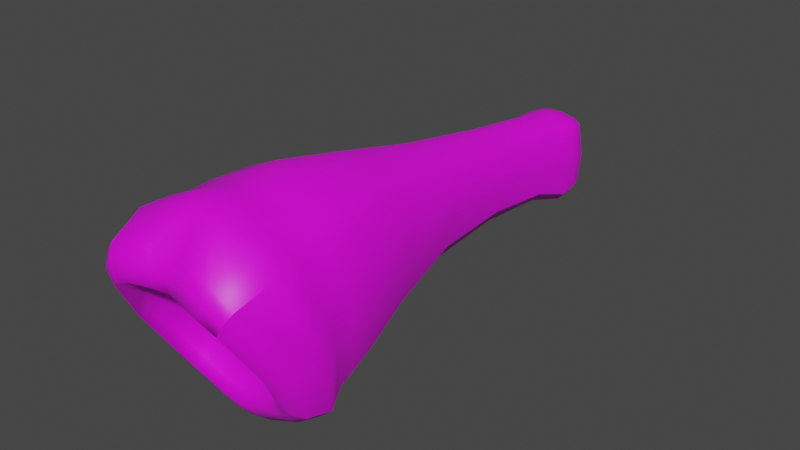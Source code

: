 # Source: fe_branch_04_4.blend  (saved by Blender 3.0.42; exported with 4.5.12 LTS)
import bpy
from mathutils import Matrix  # noqa: F401  (used for matrix-valued properties, if any)

bpy.ops.wm.read_factory_settings(use_empty=True)
scene = bpy.context.scene
scene.name = 'Scene'

# ---- images (referenced by path relative to the original .blend; pixels are not part of the script)
import os
ASSET_DIR = os.environ.get("B2B_ASSET_DIR", "")  # directory of the original .blend (textures are referenced by path, not embedded)
HERE = os.path.dirname(os.path.abspath(__file__))  # packed textures are extracted next to this script under _unpacked/

def load_image(name, relpath, width, height, colorspace="sRGB"):
    """Load a texture the original file referenced (path relative to the .blend, or extracted next to this script)."""
    p = next((c for c in (os.path.join(HERE, relpath), os.path.join(ASSET_DIR, relpath)) if relpath and os.path.exists(c)), "")
    if p:
        img = bpy.data.images.load(p, check_existing=True)
        img.name = name
    else:  # same state as the original file: an image datablock whose file is absent (Cycles renders it pink)
        img = bpy.data.images.new(name, width, height)
        img.source = "FILE"
        img.filepath = "//" + (relpath or name)
    img.colorspace_settings.name = colorspace
    return img
img_fe_branch_04__diffuse_rw4_dds_004 = load_image('fe_branch_04__diffuse.rw4.dds.004', 'fe_branch_04__diffuse.rw4.dds', 1024, 1024, 'sRGB')

# ---- materials (node trees are filled in below, after node groups)
mat_material_004 = bpy.data.materials.new('Material.004')
mat_material_004.use_transparent_shadow = False

# ---- material node trees
mat_material_004.use_nodes = True; mat_material_004.node_tree.nodes.clear()
_N = mat_material_004.node_tree.nodes; _L = mat_material_004.node_tree.links
n0 = _N.new('ShaderNodeBsdfPrincipled'); n0.name = 'Principled BSDF'; n0.location = (10, 300)
n0.distribution = 'GGX'
n0.subsurface_method = 'RANDOM_WALK_SKIN'
n0.inputs[3].default_value = 1.45
n0.inputs[27].default_value = (0.0, 0.0, 0.0, 1.0)
n0.inputs[28].default_value = 1.0
n1 = _N.new('ShaderNodeOutputMaterial'); n1.name = 'Material Output'; n1.location = (300, 300)
n2 = _N.new('ShaderNodeTexImage'); n2.name = 'Image Texture'; n2.location = (-280, 280)
n2.image = img_fe_branch_04__diffuse_rw4_dds_004
_L.new(n0.outputs[0], n1.inputs[0])
_L.new(n2.outputs[0], n0.inputs[0])
n1.is_active_output = True

# ---- world
world_world = bpy.data.worlds.new('World'); scene.world = world_world
world_world.use_nodes = True; world_world.node_tree.nodes.clear()
_N = world_world.node_tree.nodes; _L = world_world.node_tree.links
n0 = _N.new('ShaderNodeOutputWorld'); n0.name = 'World Output'; n0.location = (300, 300)
n1 = _N.new('ShaderNodeBackground'); n1.name = 'Background'; n1.location = (10, 300)
n1.inputs[0].default_value = (0.05088, 0.05088, 0.05088, 1.0)
_L.new(n1.outputs[0], n0.inputs[0])
n0.is_active_output = True
world_world.color = (0.05088, 0.05088, 0.05088)
world_world.use_sun_shadow = False
world_world.sun_shadow_jitter_overblur = 0.0

# ---- meshes
me_model_16_004 = bpy.data.meshes.new('Model-16.004')
me_model_16_004.from_pydata([(-0.02364, -0.9293, -0.08641), (-0.02518, -0.9517, 0.003767), (-0.07452, -0.9517, 0.004015), (-0.06992, -0.9292, -0.07215), (-0.08976, -0.94, -0.06338), (-0.1009, -0.9648, 0.004099), (-0.04052, -1.075, 0.1995), (-0.04005, -1.014, 0.2466), (-0.1306, -1.02, 0.2181), (-0.1192, -1.09, 0.1871), (-0.04189, -0.9613, 0.2571), (-0.1247, -0.9574, 0.2199), (-0.1607, -0.95, 0.1826), (-0.1686, -1.01, 0.1793), (-0.1542, -1.078, 0.1516), (-0.01301, 0.09045, 0.01452), (-0.01417, 0.08335, -0.04411), (-0.04175, 0.08219, -0.04174), (-0.03856, 0.09019, 0.01508), (-0.05359, 0.08087, 0.01486), (-0.05359, 0.07469, -0.03863), (-0.04194, -0.8555, -0.1811), (-0.0439, -0.873, -0.2028), (-0.1303, -0.879, -0.1633), (-0.1249, -0.8594, -0.1442), (-0.1687, -0.8898, -0.128), (-0.1607, -0.8666, -0.1112), (0.1958, -0.9083, 0.03502), (0.2057, -0.9498, 0.02529), (0.1664, -0.8898, -0.128), (0.1584, -0.8666, -0.1112), (-0.1903, -1.008, 0.01326), (-0.2081, -0.9498, 0.02529), (-0.1543, -0.9378, -0.1239), (-0.1982, -0.9083, 0.03502), (-0.05495, -0.2499, 0.1215), (-0.06916, -0.4625, 0.1561), (-0.02548, -0.4595, 0.1781), (-0.02153, -0.2438, 0.1406), (-0.0208, -0.05661, 0.1141), (-0.05149, -0.058, 0.09516), (-0.06199, -0.06089, 0.08182), (-0.06685, -0.2467, 0.106), (-0.08556, -0.4598, 0.1362), (-0.1036, -0.4626, 0.06426), (-0.08338, -0.2594, 0.05162), (-0.07358, -0.2742, -0.01038), (-0.08719, -0.4643, -0.01104), (-0.08001, -0.08662, 0.0311), (-0.07338, -0.1129, -0.02933), (-0.05949, -0.284, -0.03195), (-0.0589, -0.1183, -0.04677), (-0.0206, -0.1173, -0.06128), (-0.02149, -0.2803, -0.05525), (-0.07024, -0.4665, -0.03744), (-0.02534, -0.4672, -0.06923), (0.08486, -0.4643, -0.01104), (0.07124, -0.2742, -0.01038), (0.08104, -0.2594, 0.05162), (0.1013, -0.4626, 0.06426), (0.07104, -0.1129, -0.02933), (0.07768, -0.08662, 0.0311), (-0.07851, -0.01254, 0.01134), (-0.07247, -0.01435, -0.06521), (-0.08415, 0.0203, 0.01291), (-0.06969, 0.01974, -0.06368), (-0.05833, -0.01084, -0.08226), (-0.05575, 0.02186, -0.08016), (-0.01824, 0.02638, -0.08878), (-0.01956, -0.005351, -0.09301), (0.07184, -0.01435, -0.06521), (0.07787, -0.01254, 0.01134), (0.07086, 0.01974, -0.06368), (0.07688, 0.0203, 0.01227), (-0.05195, -0.006506, 0.09483), (-0.0202, -0.0148, 0.1114), (-0.01797, 0.01642, 0.1081), (-0.04959, 0.02364, 0.09479), (-0.06104, 0.02462, 0.08088), (-0.06188, -0.006871, 0.07949), (-0.1763, -0.7725, 0.05387), (-0.1437, -0.6477, 0.06191), (-0.1176, -0.6382, -0.04206), (-0.1432, -0.7591, -0.07639), (-0.09374, -0.6369, -0.07034), (-0.03196, -0.6433, -0.1069), (-0.1116, -0.757, -0.1067), (-0.03791, -0.7582, -0.1406), (0.1409, -0.7591, -0.07639), (0.1152, -0.6382, -0.04206), (0.1414, -0.6477, 0.06191), (0.174, -0.7725, 0.05387), (-0.09398, -0.6582, 0.1956), (-0.1116, -0.7881, 0.2187), (-0.03807, -0.7871, 0.2508), (-0.03249, -0.6527, 0.2224), (-0.1178, -0.6504, 0.1668), (-0.1432, -0.7843, 0.1852), (0.1169, -1.09, 0.1871), (0.1283, -1.02, 0.2181), (0.03771, -1.014, 0.2466), (0.03819, -1.075, 0.1995), (0.1224, -0.9574, 0.2199), (0.03955, -0.9613, 0.2571), (-0.001168, -0.9621, 0.2639), (-0.001168, -1.01, 0.2482), (-0.001168, -1.065, 0.1947), (-0.001168, -0.646, 0.226), (-0.001168, -0.7855, 0.2564), (0.03573, -0.7871, 0.2508), (0.03015, -0.6527, 0.2224), (0.1093, -0.7881, 0.2187), (0.09164, -0.6582, 0.1956), (0.06682, -0.4625, 0.1561), (0.02314, -0.4595, 0.1781), (-0.001168, -0.4573, 0.1825), (-0.001168, -0.2416, 0.1452), (0.01918, -0.2438, 0.1406), (0.05261, -0.2499, 0.1215), (0.04915, -0.058, 0.09516), (0.01846, -0.05661, 0.1141), (-0.001168, -0.05649, 0.1192), (0.01915, 0.01642, 0.1081), (0.0005863, 0.01469, 0.1112), (-0.0003177, -0.01862, 0.1153), (0.01956, -0.0148, 0.1114), (0.05131, -0.006506, 0.09483), (0.05076, 0.02364, 0.09479), (-0.0003177, 0.09058, 0.01424), (0.01238, 0.09045, 0.01452), (0.01354, 0.08335, -0.04411), (-0.0003177, 0.08419, -0.04415), (0.03792, 0.09019, 0.01508), (0.04111, 0.08219, -0.04174), (-0.0003177, -0.006457, -0.09304), (0.0005863, 0.02695, -0.08879), (0.0194, 0.02638, -0.08878), (0.01892, -0.005351, -0.09301), (0.05692, 0.02186, -0.08016), (0.05769, -0.01084, -0.08226), (0.01827, -0.1173, -0.06128), (0.05656, -0.1183, -0.04677), (-0.001168, -0.1166, -0.06197), (-0.001168, -0.2764, -0.05748), (0.01915, -0.2803, -0.05525), (0.05714, -0.284, -0.03195), (0.02299, -0.4672, -0.06923), (0.06789, -0.4665, -0.03744), (-0.001168, -0.4645, -0.07287), (-0.001168, -0.6362, -0.1111), (0.02962, -0.6433, -0.1069), (0.0914, -0.6369, -0.07034), (0.03556, -0.7582, -0.1406), (0.1092, -0.757, -0.1067), (-0.001168, -0.7562, -0.1483), (0.04156, -0.873, -0.2028), (-0.001168, -0.8715, -0.2133), (-0.001168, -0.8544, -0.1906), (0.03959, -0.8555, -0.1811), (0.1225, -0.8594, -0.1442), (0.128, -0.879, -0.1633), (-0.001168, -0.9289, -0.08999), (0.02131, -0.9293, -0.08641), (0.02284, -0.9517, 0.003767), (-0.001168, -0.9517, 0.003662), (0.06758, -0.9292, -0.07215), (0.07218, -0.9517, 0.004015), (-0.1102, -0.9484, -0.1378), (-0.1195, -0.9252, -0.1555), (-0.04022, -0.9179, -0.192), (-0.03636, -0.9418, -0.17), (-0.09835, -0.9638, -0.1156), (-0.03305, -0.9588, -0.1417), (-0.1263, -0.9737, -0.09284), (-0.1425, -0.9604, -0.1101), (-0.1088, -1.105, 0.161), (-0.03761, -1.089, 0.167), (-0.1419, -1.094, 0.1307), (-0.1261, -1.093, 0.1041), (-0.09782, -1.104, 0.1275), (-0.03452, -1.09, 0.1318), (-0.1758, -1.027, 0.01022), (-0.1557, -1.033, 0.00565), (0.03402, -0.9418, -0.17), (0.03788, -0.9179, -0.192), (0.1172, -0.9252, -0.1555), (0.1079, -0.9484, -0.1378), (0.03071, -0.9588, -0.1417), (0.09601, -0.9638, -0.1156), (-0.001168, -0.9574, -0.148), (-0.001168, -0.9412, -0.1772), (-0.001168, -0.9164, -0.2014), (0.152, -0.9378, -0.1239), (0.188, -1.008, 0.01326), (0.1735, -1.027, 0.01022), (0.1402, -0.9604, -0.1101), (0.124, -0.9737, -0.09284), (0.1533, -1.033, 0.00565), (0.03527, -1.089, 0.167), (0.1065, -1.105, 0.161), (-0.001168, -1.08, 0.1614), (-0.001168, -1.08, 0.1276), (0.03218, -1.09, 0.1318), (0.09548, -1.104, 0.1275), (-0.08436, -0.9507, -0.09744), (-0.02802, -0.9482, -0.1187), (-0.1062, -0.9567, -0.07796), (-0.1058, -1.052, 0.08632), (-0.08366, -1.063, 0.1054), (-0.08962, -1.01, 0.07155), (-0.06974, -1.002, 0.08017), (-0.0248, -0.9992, 0.0907), (-0.03263, -1.056, 0.1132), (-0.1303, -1.004, 0.004352), (0.02569, -0.9482, -0.1187), (0.08202, -0.9507, -0.09744), (-0.001168, -0.946, -0.1226), (0.124, -0.9737, -0.09284), (0.1533, -1.033, 0.00565), (0.128, -1.004, 0.004352), (0.1038, -0.9567, -0.07796), (0.08742, -0.94, -0.06338), (0.09856, -0.9648, 0.004099), (-0.001168, -1.046, 0.1118), (0.0303, -1.056, 0.1132), (-0.001168, -0.9967, 0.09279), (0.02246, -0.9992, 0.0907), (0.06741, -1.002, 0.08017), (0.08132, -1.063, 0.1054), (0.1583, -0.95, 0.1826), (0.1662, -1.01, 0.1793), (0.1518, -1.078, 0.1516), (0.1396, -1.094, 0.1307), (0.1238, -1.093, 0.1041), (0.1238, -1.093, 0.1041), (0.1035, -1.052, 0.08632), (0.08729, -1.01, 0.07155), (-0.01373, 0.07827, 0.07167), (-0.04009, 0.07973, 0.06924), (-0.05074, 0.07379, 0.06564), (-0.0003177, 0.07852, 0.07183), (0.01309, 0.07827, 0.07167), (0.03945, 0.07973, 0.06924), (0.06124, -0.006871, 0.07949), (0.05965, -0.06089, 0.08182), (0.0622, 0.02462, 0.08088), (0.06451, -0.2467, 0.106), (0.08322, -0.4598, 0.1362), (0.1154, -0.6504, 0.1668), (0.1409, -0.7843, 0.1852), (-0.1551, -0.9263, 0.1797), (-0.1524, -0.8738, 0.1854), (-0.1881, -0.849, 0.04508), (-0.1913, -0.8897, 0.0372), (-0.1526, -0.8241, -0.09455), (-0.1551, -0.8532, -0.1041), (-0.118, -0.82, -0.1261), (-0.03993, -0.8182, -0.16), (-0.1202, -0.8468, -0.136), (-0.04068, -0.8436, -0.1711), (0.03835, -0.8436, -0.1711), (-0.001168, -0.8427, -0.1805), (-0.001168, -0.8176, -0.1689), (0.0376, -0.8182, -0.16), (0.1157, -0.82, -0.1261), (0.1179, -0.8468, -0.136), (0.1528, -0.8532, -0.1041), (0.1503, -0.8241, -0.09455), (0.1858, -0.849, 0.04508), (0.189, -0.8897, 0.0372), (0.1501, -0.8738, 0.1854), (0.1527, -0.9263, 0.1797), (0.03774, -0.8801, 0.2548), (0.03837, -0.936, 0.2513), (0.1178, -0.9327, 0.2158), (0.1157, -0.8783, 0.2204), (-0.001168, -0.8803, 0.2612), (-0.001168, -0.9367, 0.2579), (-0.1181, -0.8783, 0.2204), (-0.1202, -0.9327, 0.2158), (-0.04071, -0.936, 0.2513), (-0.04007, -0.8801, 0.2548), (0.1518, -1.078, 0.1516), (0.0501, 0.07379, 0.06564), (0.05295, 0.08087, 0.01486), (0.05295, 0.07469, -0.03863), (0.07086, 0.01974, -0.06368), (0.07184, -0.01435, -0.06521), (0.07104, -0.1129, -0.02933), (0.07124, -0.2742, -0.01038), (0.08486, -0.4643, -0.01104), (0.1152, -0.6382, -0.04206), (0.1409, -0.7591, -0.07639), (0.1503, -0.8241, -0.09455), (0.1528, -0.8532, -0.1041), (0.1584, -0.8666, -0.1112), (0.1664, -0.8898, -0.128), (0.152, -0.9378, -0.1239), (0.1402, -0.9604, -0.1101), (0.1396, -1.094, 0.1307), (-0.0003177, 0.04904, 0.1026), (-0.01713, 0.04806, 0.1021), (-0.04862, 0.054, 0.09216), (-0.06095, 0.05526, 0.07996), (-0.07321, 0.05291, 0.01417), (-0.06737, 0.05335, -0.0569), (-0.05526, 0.05253, -0.07268), (-0.01892, 0.0557, -0.07895), (-0.0003177, 0.05832, -0.07739), (0.01828, 0.0557, -0.07895), (0.05462, 0.05253, -0.07268), (0.06673, 0.05335, -0.0569), (0.06673, 0.05335, -0.0569), (0.07257, 0.05291, 0.01417), (0.05295, 0.08087, 0.01486), (0.05295, 0.07469, -0.03863), (0.06032, 0.05526, 0.07996), (0.0501, 0.07379, 0.06564), (0.06032, 0.05526, 0.07996), (0.04798, 0.054, 0.09216), (0.01649, 0.04806, 0.1021)], [], [(0, 1, 3), (1, 2, 3), (2, 5, 3), (4, 3, 5), (8, 9, 7), (6, 7, 9), (11, 8, 10), (8, 7, 10), (11, 12, 8), (12, 13, 8), (13, 14, 8), (8, 14, 9), (16, 17, 15), (15, 17, 18), (17, 20, 18), (19, 18, 20), (23, 24, 22), (21, 22, 24), (25, 26, 23), (23, 26, 24), (28, 29, 27), (27, 29, 30), (32, 25, 31), (31, 25, 33), (32, 34, 25), (26, 25, 34), (37, 38, 36), (35, 36, 38), (35, 38, 40), (39, 40, 38), (40, 41, 35), (41, 42, 35), (42, 43, 35), (43, 36, 35), (45, 46, 44), (44, 46, 47), (45, 48, 46), (48, 49, 46), (50, 51, 53), (51, 52, 53), (53, 55, 50), (54, 50, 55), (46, 50, 47), (54, 47, 50), (51, 50, 49), (46, 49, 50), (58, 59, 57), (56, 57, 59), (61, 58, 60), (60, 58, 57), (62, 63, 48), (48, 63, 49), (65, 63, 64), (64, 63, 62), (68, 69, 67), (66, 67, 69), (69, 52, 66), (51, 66, 52), (66, 51, 63), (51, 49, 63), (63, 65, 66), (65, 67, 66), (71, 61, 70), (60, 70, 61), (72, 73, 70), (73, 71, 70), (40, 39, 74), (74, 39, 75), (76, 77, 75), (77, 74, 75), (79, 74, 78), (77, 78, 74), (74, 79, 40), (79, 41, 40), (83, 80, 82), (80, 81, 82), (81, 44, 82), (44, 47, 82), (85, 84, 55), (84, 54, 55), (84, 85, 86), (86, 85, 87), (86, 83, 84), (83, 82, 84), (47, 54, 82), (82, 54, 84), (88, 89, 91), (89, 90, 91), (89, 56, 90), (56, 59, 90), (94, 95, 93), (92, 93, 95), (95, 37, 92), (37, 36, 92), (92, 36, 96), (36, 43, 96), (96, 97, 92), (97, 93, 92), (99, 100, 98), (98, 100, 101), (102, 103, 99), (100, 99, 103), (103, 104, 100), (104, 105, 100), (106, 101, 105), (100, 105, 101), (107, 108, 110), (108, 109, 110), (109, 111, 110), (110, 111, 112), (110, 112, 114), (113, 114, 112), (114, 115, 110), (115, 107, 110), (115, 114, 116), (116, 114, 117), (114, 113, 117), (117, 113, 118), (118, 119, 117), (119, 120, 117), (117, 120, 116), (120, 121, 116), (123, 124, 122), (122, 124, 125), (125, 124, 120), (124, 121, 120), (126, 125, 119), (125, 120, 119), (122, 125, 127), (127, 125, 126), (129, 130, 128), (128, 130, 131), (129, 132, 130), (132, 133, 130), (134, 135, 137), (135, 136, 137), (136, 138, 137), (137, 138, 139), (137, 139, 140), (140, 139, 141), (137, 140, 134), (140, 142, 134), (144, 143, 140), (143, 142, 140), (145, 144, 141), (144, 140, 141), (144, 145, 146), (146, 145, 147), (143, 144, 148), (146, 148, 144), (150, 149, 146), (149, 148, 146), (150, 146, 151), (146, 147, 151), (151, 153, 150), (152, 150, 153), (149, 150, 154), (152, 154, 150), (155, 156, 158), (156, 157, 158), (160, 155, 159), (159, 155, 158), (161, 162, 164), (162, 163, 164), (162, 165, 163), (165, 166, 163), (168, 169, 167), (167, 169, 170), (167, 170, 171), (171, 170, 172), (174, 167, 173), (171, 173, 167), (33, 168, 174), (174, 168, 167), (9, 175, 6), (175, 176, 6), (14, 177, 9), (9, 177, 175), (177, 178, 175), (178, 179, 175), (175, 179, 176), (179, 180, 176), (31, 33, 181), (33, 174, 181), (181, 174, 182), (173, 182, 174), (184, 185, 183), (183, 185, 186), (186, 188, 183), (187, 183, 188), (183, 187, 190), (187, 189, 190), (184, 183, 191), (190, 191, 183), (193, 194, 192), (192, 194, 195), (194, 197, 195), (196, 195, 197), (98, 101, 199), (101, 198, 199), (101, 106, 198), (106, 200, 198), (198, 200, 202), (200, 201, 202), (199, 198, 203), (198, 202, 203), (172, 205, 171), (204, 171, 205), (204, 205, 3), (3, 205, 0), (3, 4, 204), (4, 206, 204), (173, 171, 206), (206, 171, 204), (179, 178, 208), (178, 207, 208), (208, 207, 210), (207, 209, 210), (210, 211, 208), (208, 211, 212), (179, 208, 180), (208, 212, 180), (182, 173, 213), (173, 206, 213), (213, 206, 5), (4, 5, 206), (187, 188, 214), (214, 188, 215), (215, 165, 214), (162, 214, 165), (214, 162, 216), (162, 161, 216), (189, 187, 216), (216, 187, 214), (218, 219, 217), (217, 219, 220), (219, 222, 220), (221, 220, 222), (202, 201, 224), (201, 223, 224), (224, 223, 226), (223, 225, 226), (228, 224, 227), (224, 226, 227), (203, 202, 228), (202, 224, 228), (230, 28, 229), (229, 28, 27), (193, 231, 194), (231, 232, 194), (194, 232, 197), (197, 232, 233), (234, 235, 218), (218, 235, 219), (235, 236, 219), (222, 219, 236), (164, 163, 225), (163, 226, 225), (163, 166, 226), (166, 227, 226), (1, 211, 2), (211, 210, 2), (210, 209, 2), (5, 2, 209), (178, 182, 207), (182, 213, 207), (207, 213, 209), (5, 209, 213), (14, 31, 177), (31, 181, 177), (177, 181, 178), (182, 178, 181), (13, 32, 14), (14, 32, 31), (13, 12, 32), (34, 32, 12), (80, 97, 81), (97, 96, 81), (96, 43, 81), (43, 44, 81), (42, 45, 43), (43, 45, 44), (42, 41, 45), (41, 48, 45), (79, 62, 41), (41, 62, 48), (64, 62, 78), (78, 62, 79), (237, 15, 238), (15, 18, 238), (238, 18, 239), (239, 18, 19), (241, 129, 240), (240, 129, 128), (241, 242, 129), (132, 129, 242), (243, 244, 71), (61, 71, 244), (73, 245, 71), (245, 243, 71), (246, 247, 58), (59, 58, 247), (244, 246, 61), (61, 246, 58), (249, 91, 248), (91, 90, 248), (248, 90, 247), (59, 247, 90), (250, 251, 253), (251, 252, 253), (251, 97, 252), (97, 80, 252), (253, 252, 255), (252, 254, 255), (252, 80, 254), (80, 83, 254), (257, 256, 87), (256, 86, 87), (259, 258, 257), (258, 256, 257), (254, 256, 255), (258, 255, 256), (83, 86, 254), (254, 86, 256), (261, 262, 260), (260, 262, 263), (154, 152, 262), (262, 152, 263), (264, 263, 153), (263, 152, 153), (260, 263, 265), (263, 264, 265), (269, 266, 268), (266, 267, 268), (268, 267, 91), (88, 91, 267), (271, 269, 270), (269, 268, 270), (270, 268, 249), (91, 249, 268), (274, 275, 273), (272, 273, 275), (275, 111, 272), (111, 109, 272), (108, 276, 109), (109, 276, 272), (276, 277, 272), (277, 273, 272), (279, 280, 278), (278, 280, 281), (278, 281, 93), (94, 93, 281), (278, 93, 251), (93, 97, 251), (279, 278, 250), (251, 250, 278), (11, 279, 12), (279, 250, 12), (10, 280, 11), (280, 279, 11), (21, 24, 259), (24, 258, 259), (26, 255, 24), (255, 258, 24), (25, 23, 33), (23, 168, 33), (23, 22, 168), (22, 169, 168), (27, 30, 269), (266, 269, 30), (28, 193, 29), (193, 192, 29), (34, 253, 26), (253, 255, 26), (103, 273, 104), (273, 277, 104), (102, 274, 103), (274, 273, 103), (158, 260, 159), (260, 265, 159), (157, 261, 158), (261, 260, 158), (155, 184, 156), (184, 191, 156), (155, 160, 184), (160, 185, 184), (229, 27, 271), (269, 271, 27), (230, 231, 28), (231, 193, 28), (12, 250, 34), (250, 253, 34), (230, 99, 282), (282, 99, 98), (99, 230, 102), (230, 229, 102), (102, 229, 274), (229, 271, 274), (274, 271, 275), (271, 270, 275), (275, 270, 111), (270, 249, 111), (248, 112, 249), (111, 249, 112), (112, 248, 113), (248, 247, 113), (246, 118, 247), (113, 247, 118), (119, 118, 244), (246, 244, 118), (126, 119, 243), (119, 244, 243), (243, 245, 126), (245, 127, 126), (242, 283, 132), (283, 284, 132), (133, 132, 285), (284, 285, 132), (287, 139, 286), (138, 286, 139), (139, 287, 141), (287, 288, 141), (141, 288, 145), (288, 289, 145), (289, 290, 145), (290, 147, 145), (290, 291, 147), (147, 291, 151), (291, 292, 151), (292, 153, 151), (292, 293, 153), (153, 293, 264), (293, 294, 264), (294, 265, 264), (295, 159, 294), (265, 294, 159), (296, 160, 295), (295, 160, 159), (160, 296, 185), (297, 185, 296), (297, 298, 185), (185, 298, 186), (298, 217, 186), (217, 188, 186), (217, 220, 188), (188, 220, 215), (165, 215, 221), (220, 221, 215), (165, 221, 166), (221, 222, 166), (166, 222, 227), (222, 236, 227), (228, 227, 235), (227, 236, 235), (203, 228, 234), (235, 234, 228), (299, 199, 234), (203, 234, 199), (282, 98, 299), (299, 98, 199), (106, 105, 6), (105, 7, 6), (10, 7, 104), (7, 105, 104), (104, 277, 10), (277, 280, 10), (280, 277, 281), (277, 276, 281), (108, 94, 276), (276, 94, 281), (107, 95, 108), (94, 108, 95), (37, 95, 115), (107, 115, 95), (115, 116, 37), (37, 116, 38), (38, 116, 39), (116, 121, 39), (39, 121, 75), (121, 124, 75), (123, 76, 124), (124, 76, 75), (240, 128, 237), (128, 15, 237), (16, 15, 131), (128, 131, 15), (134, 69, 135), (68, 135, 69), (69, 134, 52), (134, 142, 52), (53, 52, 143), (52, 142, 143), (143, 148, 53), (148, 55, 53), (85, 55, 149), (55, 148, 149), (149, 154, 85), (154, 87, 85), (262, 257, 154), (87, 154, 257), (261, 259, 262), (262, 259, 257), (157, 21, 261), (259, 261, 21), (22, 21, 156), (157, 156, 21), (156, 191, 22), (191, 169, 22), (169, 191, 170), (191, 190, 170), (170, 190, 172), (190, 189, 172), (189, 216, 172), (172, 216, 205), (205, 216, 0), (216, 161, 0), (161, 164, 0), (164, 1, 0), (164, 225, 1), (225, 211, 1), (211, 225, 212), (225, 223, 212), (180, 212, 201), (223, 201, 212), (176, 180, 200), (180, 201, 200), (6, 176, 106), (200, 106, 176), (300, 301, 123), (76, 123, 301), (301, 300, 237), (300, 240, 237), (77, 76, 302), (301, 302, 76), (302, 301, 238), (238, 301, 237), (238, 239, 302), (239, 303, 302), (78, 77, 303), (303, 77, 302), (78, 303, 64), (303, 304, 64), (304, 303, 19), (239, 19, 303), (64, 304, 65), (304, 305, 65), (304, 19, 305), (19, 20, 305), (306, 17, 307), (17, 16, 307), (67, 306, 68), (306, 307, 68), (65, 305, 67), (67, 305, 306), (17, 306, 20), (305, 20, 306), (307, 16, 308), (16, 131, 308), (308, 135, 307), (135, 68, 307), (308, 309, 135), (136, 135, 309), (309, 308, 130), (308, 131, 130), (310, 309, 133), (309, 130, 133), (136, 309, 138), (309, 310, 138), (133, 285, 310), (285, 311, 310), (286, 138, 311), (311, 138, 310), (73, 72, 313), (72, 312, 313), (313, 312, 314), (314, 312, 315), (245, 73, 316), (73, 313, 316), (313, 314, 316), (317, 316, 314), (245, 318, 127), (127, 318, 319), (242, 319, 283), (318, 283, 319), (300, 123, 320), (123, 122, 320), (127, 319, 122), (319, 320, 122), (241, 320, 242), (320, 319, 242), (320, 241, 300), (241, 240, 300)])
me_model_16_004.polygons.foreach_set('use_smooth', [True] * 592)
_uv = me_model_16_004.uv_layers.new(name='UVMap')
_uv.uv.foreach_set('vector', [0.8649, 0.2332, 0.8655, 0.1746, 0.8935, 0.2229, 0.8655, 0.1746, 0.8959, 0.1744, 0.8935, 0.2229, 0.8959, 0.1744, 0.9144, 0.1714, 0.8935, 0.2229, 0.9069, 0.2166, 0.8935, 0.2229, 0.9144, 0.1714, 0.2194, 0.06198, 0.2229, -0.02002, 0.1873, 0.06298, 0.1925, -0.01949, 0.1873, 0.06298, 0.2229, -0.02002, 0.2223, 0.125, 0.2194, 0.06198, 0.1902, 0.1228, 0.2194, 0.06198, 0.1873, 0.06298, 0.1902, 0.1228, 0.2223, 0.125, 0.2404, 0.1257, 0.2194, 0.06198, 0.2404, 0.1257, 0.2372, 0.06184, 0.2194, 0.06198, 0.2372, 0.06184, 0.2408, -0.02082, 0.2194, 0.06198, 0.2194, 0.06198, 0.2408, -0.02082, 0.2229, -0.02002, 0.1744, 0.9754, 0.1883, 0.9711, 0.1773, 1.02, 0.1773, 1.02, 0.1883, 0.9711, 0.1946, 1.01, 0.1883, 0.9711, 0.195, 0.9678, 0.1946, 1.01, 0.2043, 1.0, 0.1946, 1.01, 0.195, 0.9678, 0.2194, 0.06198, 0.2223, 0.125, 0.1873, 0.06298, 0.1902, 0.1228, 0.1873, 0.06298, 0.2223, 0.125, 0.2372, 0.06184, 0.2404, 0.1257, 0.2194, 0.06198, 0.2194, 0.06198, 0.2404, 0.1257, 0.2223, 0.125, 0.03582, 0.0517, 0.1034, 0.05041, 0.04046, 0.1258, 0.04046, 0.1258, 0.1034, 0.05041, 0.1067, 0.1248, 0.3014, 0.05744, 0.2372, 0.06184, 0.302, -0.0364, 0.302, -0.0364, 0.2372, 0.06184, 0.2408, -0.02082, 0.3014, 0.05744, 0.3017, 0.1367, 0.2372, 0.06184, 0.2404, 0.1257, 0.2372, 0.06184, 0.3017, 0.1367, 0.1923, 0.5739, 0.1878, 0.6584, 0.2297, 0.5773, 0.2206, 0.6559, 0.2297, 0.5773, 0.1878, 0.6584, 0.2206, 0.6559, 0.1878, 0.6584, 0.2104, 0.7202, 0.1804, 0.7193, 0.2104, 0.7202, 0.1878, 0.6584, 0.2104, 0.7202, 0.2256, 0.7217, 0.2206, 0.6559, 0.2256, 0.7217, 0.2377, 0.6627, 0.2206, 0.6559, 0.2377, 0.6627, 0.2499, 0.584, 0.2206, 0.6559, 0.2499, 0.584, 0.2297, 0.5773, 0.2206, 0.6559, 0.2843, 0.6683, 0.2377, 0.6627, 0.3033, 0.5967, 0.3033, 0.5967, 0.2377, 0.6627, 0.2499, 0.584, 0.2843, 0.6683, 0.2724, 0.7402, 0.2377, 0.6627, 0.2724, 0.7402, 0.2256, 0.7217, 0.2377, 0.6627, 0.2206, 0.6559, 0.2104, 0.7202, 0.1878, 0.6584, 0.2104, 0.7202, 0.1804, 0.7193, 0.1878, 0.6584, 0.1878, 0.6584, 0.1923, 0.5739, 0.2206, 0.6559, 0.2297, 0.5773, 0.2206, 0.6559, 0.1923, 0.5739, 0.2377, 0.6627, 0.2206, 0.6559, 0.2499, 0.584, 0.2297, 0.5773, 0.2499, 0.584, 0.2206, 0.6559, 0.2104, 0.7202, 0.2206, 0.6559, 0.2256, 0.7217, 0.2377, 0.6627, 0.2256, 0.7217, 0.2206, 0.6559, 0.06053, 0.6697, 0.04861, 0.5956, 0.1055, 0.6622, 0.1004, 0.5845, 0.1055, 0.6622, 0.04861, 0.5956, 0.05995, 0.7411, 0.06053, 0.6697, 0.1039, 0.721, 0.1039, 0.721, 0.06053, 0.6697, 0.1055, 0.6622, 0.2526, 0.7829, 0.2048, 0.7727, 0.2724, 0.7402, 0.2724, 0.7402, 0.2048, 0.7727, 0.2256, 0.7217, 0.203, 0.8272, 0.2048, 0.7727, 0.2486, 0.8415, 0.2486, 0.8415, 0.2048, 0.7727, 0.2526, 0.7829, 0.1717, 0.8244, 0.17, 0.7698, 0.192, 0.8256, 0.1926, 0.7725, 0.192, 0.8256, 0.17, 0.7698, 0.17, 0.7698, 0.1804, 0.7193, 0.1926, 0.7725, 0.2104, 0.7202, 0.1926, 0.7725, 0.1804, 0.7193, 0.1926, 0.7725, 0.2104, 0.7202, 0.2048, 0.7727, 0.2104, 0.7202, 0.2256, 0.7217, 0.2048, 0.7727, 0.2048, 0.7727, 0.203, 0.8272, 0.1926, 0.7725, 0.203, 0.8272, 0.192, 0.8256, 0.1926, 0.7725, 0.05597, 0.7944, 0.05995, 0.7411, 0.1062, 0.778, 0.1039, 0.721, 0.1062, 0.778, 0.05995, 0.7411, 0.1127, 0.8377, 0.06248, 0.854, 0.1062, 0.778, 0.06248, 0.854, 0.05597, 0.7944, 0.1062, 0.778, 0.2104, 0.7202, 0.1804, 0.7193, 0.1926, 0.7725, 0.1926, 0.7725, 0.1804, 0.7193, 0.17, 0.7698, 0.1717, 0.8244, 0.192, 0.8256, 0.17, 0.7698, 0.192, 0.8256, 0.1926, 0.7725, 0.17, 0.7698, 0.2048, 0.7727, 0.1926, 0.7725, 0.203, 0.8272, 0.192, 0.8256, 0.203, 0.8272, 0.1926, 0.7725, 0.1926, 0.7725, 0.2048, 0.7727, 0.2104, 0.7202, 0.2048, 0.7727, 0.2256, 0.7217, 0.2104, 0.7202, 0.2388, 0.3686, 0.2947, 0.3713, 0.2447, 0.4767, 0.2947, 0.3713, 0.3009, 0.4923, 0.2447, 0.4767, 0.3009, 0.4923, 0.3033, 0.5967, 0.2447, 0.4767, 0.3033, 0.5967, 0.2499, 0.584, 0.2447, 0.4767, 0.1919, 0.467, 0.226, 0.472, 0.1923, 0.5739, 0.226, 0.472, 0.2297, 0.5773, 0.1923, 0.5739, 0.226, 0.472, 0.1919, 0.467, 0.2212, 0.365, 0.2212, 0.365, 0.1919, 0.467, 0.19, 0.3618, 0.2212, 0.365, 0.2388, 0.3686, 0.226, 0.472, 0.2388, 0.3686, 0.2447, 0.4767, 0.226, 0.472, 0.2499, 0.584, 0.2297, 0.5773, 0.2447, 0.4767, 0.2447, 0.4767, 0.2297, 0.5773, 0.226, 0.472, 0.1109, 0.3731, 0.1079, 0.4795, 0.05414, 0.3752, 0.1079, 0.4795, 0.05225, 0.4916, 0.05414, 0.3752, 0.1079, 0.4795, 0.1004, 0.5845, 0.05225, 0.4916, 0.1004, 0.5845, 0.04861, 0.5956, 0.05225, 0.4916, 0.19, 0.3618, 0.1919, 0.467, 0.2212, 0.365, 0.226, 0.472, 0.2212, 0.365, 0.1919, 0.467, 0.1919, 0.467, 0.1923, 0.5739, 0.226, 0.472, 0.1923, 0.5739, 0.2297, 0.5773, 0.226, 0.472, 0.226, 0.472, 0.2297, 0.5773, 0.2447, 0.4767, 0.2297, 0.5773, 0.2499, 0.584, 0.2447, 0.4767, 0.2447, 0.4767, 0.2388, 0.3686, 0.226, 0.472, 0.2388, 0.3686, 0.2212, 0.365, 0.226, 0.472, 0.1254, 0.0537, 0.1596, 0.06087, 0.1305, -0.03254, 0.1305, -0.03254, 0.1596, 0.06087, 0.1625, -0.02335, 0.127, 0.1221, 0.161, 0.1217, 0.1254, 0.0537, 0.1596, 0.06087, 0.1254, 0.0537, 0.161, 0.1217, 0.161, 0.1217, 0.1757, 0.1208, 0.1596, 0.06087, 0.1757, 0.1208, 0.1734, 0.063, 0.1596, 0.06087, 0.1776, -0.02002, 0.1625, -0.02335, 0.1734, 0.063, 0.1596, 0.06087, 0.1734, 0.063, 0.1625, -0.02335, 0.1764, 0.4727, 0.1754, 0.3613, 0.1609, 0.4681, 0.1754, 0.3613, 0.1608, 0.3628, 0.1609, 0.4681, 0.1608, 0.3628, 0.1291, 0.3687, 0.1609, 0.4681, 0.1609, 0.4681, 0.1291, 0.3687, 0.1266, 0.4742, 0.1609, 0.4681, 0.1266, 0.4742, 0.1572, 0.5744, 0.1201, 0.5773, 0.1572, 0.5744, 0.1266, 0.4742, 0.1572, 0.5744, 0.1747, 0.5768, 0.1609, 0.4681, 0.1747, 0.5768, 0.1764, 0.4727, 0.1609, 0.4681, 0.1747, 0.5768, 0.1572, 0.5744, 0.1715, 0.6605, 0.1715, 0.6605, 0.1572, 0.5744, 0.1553, 0.6584, 0.1572, 0.5744, 0.1201, 0.5773, 0.1553, 0.6584, 0.1553, 0.6584, 0.1201, 0.5773, 0.1228, 0.6559, 0.1228, 0.6559, 0.1197, 0.7202, 0.1553, 0.6584, 0.1197, 0.7202, 0.1499, 0.7197, 0.1553, 0.6584, 0.1553, 0.6584, 0.1499, 0.7197, 0.1715, 0.6605, 0.1499, 0.7197, 0.1652, 0.7195, 0.1715, 0.6605, 0.1606, 0.825, 0.1575, 0.7684, 0.1493, 0.8272, 0.1493, 0.8272, 0.1575, 0.7684, 0.1449, 0.7717, 0.1449, 0.7717, 0.1575, 0.7684, 0.1499, 0.7197, 0.1575, 0.7684, 0.1652, 0.7195, 0.1499, 0.7197, 0.1205, 0.7776, 0.1449, 0.7717, 0.1197, 0.7202, 0.1449, 0.7717, 0.1499, 0.7197, 0.1197, 0.7202, 0.1493, 0.8272, 0.1449, 0.7717, 0.1265, 0.8338, 0.1265, 0.8338, 0.1449, 0.7717, 0.1205, 0.7776, 0.1599, 1.027, 0.1584, 0.9807, 0.1687, 1.024, 0.1687, 1.024, 0.1584, 0.9807, 0.1667, 0.9782, 0.1599, 1.027, 0.1409, 1.033, 0.1584, 0.9807, 0.1409, 1.033, 0.1416, 0.9864, 0.1584, 0.9807, 0.1575, 0.7684, 0.1606, 0.825, 0.1449, 0.7717, 0.1606, 0.825, 0.1493, 0.8272, 0.1449, 0.7717, 0.1493, 0.8272, 0.1265, 0.8338, 0.1449, 0.7717, 0.1449, 0.7717, 0.1265, 0.8338, 0.1205, 0.7776, 0.1449, 0.7717, 0.1205, 0.7776, 0.1499, 0.7197, 0.1499, 0.7197, 0.1205, 0.7776, 0.1197, 0.7202, 0.1449, 0.7717, 0.1499, 0.7197, 0.1575, 0.7684, 0.1499, 0.7197, 0.1652, 0.7195, 0.1575, 0.7684, 0.1553, 0.6584, 0.1715, 0.6605, 0.1499, 0.7197, 0.1715, 0.6605, 0.1652, 0.7195, 0.1499, 0.7197, 0.1228, 0.6559, 0.1553, 0.6584, 0.1197, 0.7202, 0.1553, 0.6584, 0.1499, 0.7197, 0.1197, 0.7202, 0.1553, 0.6584, 0.1228, 0.6559, 0.1572, 0.5744, 0.1572, 0.5744, 0.1228, 0.6559, 0.1201, 0.5773, 0.1715, 0.6605, 0.1553, 0.6584, 0.1747, 0.5768, 0.1572, 0.5744, 0.1747, 0.5768, 0.1553, 0.6584, 0.1609, 0.4681, 0.1764, 0.4727, 0.1572, 0.5744, 0.1764, 0.4727, 0.1747, 0.5768, 0.1572, 0.5744, 0.1609, 0.4681, 0.1572, 0.5744, 0.1266, 0.4742, 0.1572, 0.5744, 0.1201, 0.5773, 0.1266, 0.4742, 0.1266, 0.4742, 0.1291, 0.3687, 0.1609, 0.4681, 0.1608, 0.3628, 0.1609, 0.4681, 0.1291, 0.3687, 0.1764, 0.4727, 0.1609, 0.4681, 0.1754, 0.3613, 0.1608, 0.3628, 0.1754, 0.3613, 0.1609, 0.4681, 0.1596, 0.06087, 0.1734, 0.063, 0.161, 0.1217, 0.1734, 0.063, 0.1757, 0.1208, 0.161, 0.1217, 0.1254, 0.0537, 0.1596, 0.06087, 0.127, 0.1221, 0.127, 0.1221, 0.1596, 0.06087, 0.161, 0.1217, 0.8503, 0.2354, 0.8357, 0.233, 0.8504, 0.1746, 0.8357, 0.233, 0.8353, 0.1745, 0.8504, 0.1746, 0.8357, 0.233, 0.8075, 0.2222, 0.8353, 0.1745, 0.8075, 0.2222, 0.8049, 0.1742, 0.8353, 0.1745, 0.2229, -0.02002, 0.1925, -0.01949, 0.225, -0.1338, 0.225, -0.1338, 0.1925, -0.01949, 0.1937, -0.1308, 0.9328, 0.2757, 0.877, 0.3018, 0.9232, 0.2554, 0.9232, 0.2554, 0.877, 0.3018, 0.874, 0.2771, 0.9575, 0.2522, 0.9328, 0.2757, 0.9454, 0.2348, 0.9232, 0.2554, 0.9454, 0.2348, 0.9328, 0.2757, 0.2408, -0.02082, 0.2229, -0.02002, 0.2441, -0.1338, 0.2441, -0.1338, 0.2229, -0.02002, 0.225, -0.1338, 0.2229, -0.02002, 0.225, -0.1338, 0.1925, -0.01949, 0.225, -0.1338, 0.1937, -0.1308, 0.1925, -0.01949, 0.2408, -0.02082, 0.2441, -0.1338, 0.2229, -0.02002, 0.2229, -0.02002, 0.2441, -0.1338, 0.225, -0.1338, 0.9642, 0.0432, 0.95, 0.06212, 0.9393, 0.01663, 0.95, 0.06212, 0.9292, 0.0422, 0.9393, 0.01663, 0.9393, 0.01663, 0.9292, 0.0422, 0.8808, 0.01201, 0.9292, 0.0422, 0.8792, 0.04069, 0.8808, 0.01201, 0.302, -0.0364, 0.2408, -0.02082, 0.3, -0.1363, 0.2408, -0.02082, 0.2441, -0.1338, 0.3, -0.1363, 0.988, 0.1486, 0.9575, 0.2522, 0.9714, 0.1487, 0.9454, 0.2348, 0.9714, 0.1487, 0.9575, 0.2522, 0.1625, -0.02335, 0.1305, -0.03254, 0.1631, -0.1304, 0.1631, -0.1304, 0.1305, -0.03254, 0.131, -0.1378, 0.7664, 0.274, 0.7773, 0.2538, 0.8223, 0.3015, 0.8258, 0.2766, 0.8223, 0.3015, 0.7773, 0.2538, 0.8223, 0.3015, 0.8258, 0.2766, 0.8497, 0.3072, 0.8258, 0.2766, 0.8499, 0.2815, 0.8497, 0.3072, 0.1625, -0.02335, 0.1631, -0.1304, 0.1776, -0.02002, 0.1786, -0.1271, 0.1776, -0.02002, 0.1631, -0.1304, 0.04046, -0.03888, 0.05391, -0.1469, 0.1057, -0.04072, 0.1057, -0.04072, 0.05391, -0.1469, 0.1095, -0.1468, 0.7154, 0.1513, 0.73, 0.1507, 0.7406, 0.2483, 0.7535, 0.2327, 0.7406, 0.2483, 0.73, 0.1507, 0.1305, -0.03254, 0.1625, -0.02335, 0.131, -0.1378, 0.1625, -0.02335, 0.1631, -0.1304, 0.131, -0.1378, 0.1625, -0.02335, 0.1776, -0.02002, 0.1631, -0.1304, 0.1776, -0.02002, 0.1786, -0.1271, 0.1631, -0.1304, 0.82, 0.01201, 0.8504, 0.0173, 0.8214, 0.04062, 0.8504, 0.0173, 0.8503, 0.04559, 0.8214, 0.04062, 0.7619, 0.01601, 0.82, 0.01201, 0.7711, 0.04178, 0.82, 0.01201, 0.8214, 0.04062, 0.7711, 0.04178, 0.874, 0.2771, 0.8695, 0.2588, 0.9232, 0.2554, 0.9089, 0.241, 0.9232, 0.2554, 0.8695, 0.2588, 0.9089, 0.241, 0.8695, 0.2588, 0.8935, 0.2229, 0.8935, 0.2229, 0.8695, 0.2588, 0.8649, 0.2332, 0.8935, 0.2229, 0.9069, 0.2166, 0.9089, 0.241, 0.9069, 0.2166, 0.924, 0.2253, 0.9089, 0.241, 0.9454, 0.2348, 0.9232, 0.2554, 0.924, 0.2253, 0.924, 0.2253, 0.9232, 0.2554, 0.9089, 0.241, 0.9292, 0.0422, 0.95, 0.06212, 0.913, 0.07404, 0.95, 0.06212, 0.9284, 0.09161, 0.913, 0.07404, 0.913, 0.07404, 0.9284, 0.09161, 0.8947, 0.1177, 0.9284, 0.09161, 0.9097, 0.1191, 0.8947, 0.1177, 0.8947, 0.1177, 0.8654, 0.1124, 0.913, 0.07404, 0.913, 0.07404, 0.8654, 0.1124, 0.8742, 0.0706, 0.9292, 0.0422, 0.913, 0.07404, 0.8792, 0.04069, 0.913, 0.07404, 0.8742, 0.0706, 0.8792, 0.04069, 0.9714, 0.1487, 0.9454, 0.2348, 0.9454, 0.1595, 0.9454, 0.2348, 0.924, 0.2253, 0.9454, 0.1595, 0.9454, 0.1595, 0.924, 0.2253, 0.9144, 0.1714, 0.9069, 0.2166, 0.9144, 0.1714, 0.924, 0.2253, 0.8258, 0.2766, 0.7773, 0.2538, 0.8306, 0.2585, 0.8306, 0.2585, 0.7773, 0.2538, 0.7918, 0.2399, 0.7918, 0.2399, 0.8075, 0.2222, 0.8306, 0.2585, 0.8357, 0.233, 0.8306, 0.2585, 0.8075, 0.2222, 0.8306, 0.2585, 0.8357, 0.233, 0.85, 0.2611, 0.8357, 0.233, 0.8503, 0.2354, 0.85, 0.2611, 0.8499, 0.2815, 0.8258, 0.2766, 0.85, 0.2611, 0.85, 0.2611, 0.8258, 0.2766, 0.8306, 0.2585, 0.73, 0.1507, 0.7559, 0.1598, 0.7535, 0.2327, 0.7535, 0.2327, 0.7559, 0.1598, 0.7773, 0.2241, 0.7559, 0.1598, 0.7868, 0.171, 0.7773, 0.2241, 0.7941, 0.2158, 0.7773, 0.2241, 0.7868, 0.171, 0.8214, 0.04062, 0.8503, 0.04559, 0.8264, 0.07051, 0.8503, 0.04559, 0.8504, 0.07638, 0.8264, 0.07051, 0.8264, 0.07051, 0.8504, 0.07638, 0.8352, 0.1121, 0.8504, 0.07638, 0.8503, 0.1123, 0.8352, 0.1121, 0.7871, 0.07421, 0.8264, 0.07051, 0.806, 0.1171, 0.8264, 0.07051, 0.8352, 0.1121, 0.806, 0.1171, 0.7711, 0.04178, 0.8214, 0.04062, 0.7871, 0.07421, 0.8214, 0.04062, 0.8264, 0.07051, 0.7871, 0.07421, 0.1034, 0.05041, 0.03582, 0.0517, 0.1067, 0.1248, 0.1067, 0.1248, 0.03582, 0.0517, 0.04046, 0.1258, 0.04046, -0.03888, 0.1057, -0.04072, 0.05391, -0.1469, 0.1057, -0.04072, 0.1095, -0.1468, 0.05391, -0.1469, 0.7154, 0.1513, 0.7363, 0.04746, 0.73, 0.1507, 0.73, 0.1507, 0.7363, 0.04746, 0.7498, 0.06598, 0.7498, 0.06598, 0.7718, 0.09181, 0.73, 0.1507, 0.73, 0.1507, 0.7718, 0.09181, 0.7559, 0.1598, 0.7718, 0.09181, 0.791, 0.1188, 0.7559, 0.1598, 0.7868, 0.171, 0.7559, 0.1598, 0.791, 0.1188, 0.8504, 0.1746, 0.8353, 0.1745, 0.8503, 0.1123, 0.8353, 0.1745, 0.8352, 0.1121, 0.8503, 0.1123, 0.8353, 0.1745, 0.8049, 0.1742, 0.8352, 0.1121, 0.8049, 0.1742, 0.806, 0.1171, 0.8352, 0.1121, 0.8655, 0.1746, 0.8654, 0.1124, 0.8959, 0.1744, 0.8654, 0.1124, 0.8947, 0.1177, 0.8959, 0.1744, 0.8947, 0.1177, 0.9097, 0.1191, 0.8959, 0.1744, 0.9144, 0.1714, 0.8959, 0.1744, 0.9097, 0.1191, 0.95, 0.06212, 0.9714, 0.1487, 0.9284, 0.09161, 0.9714, 0.1487, 0.9454, 0.1595, 0.9284, 0.09161, 0.9284, 0.09161, 0.9454, 0.1595, 0.9097, 0.1191, 0.9144, 0.1714, 0.9097, 0.1191, 0.9454, 0.1595, 0.2408, -0.02082, 0.302, -0.0364, 0.2441, -0.1338, 0.302, -0.0364, 0.3, -0.1363, 0.2441, -0.1338, 0.9642, 0.0432, 0.988, 0.1486, 0.95, 0.06212, 0.9714, 0.1487, 0.95, 0.06212, 0.988, 0.1486, 0.2372, 0.06184, 0.3014, 0.05744, 0.2408, -0.02082, 0.2408, -0.02082, 0.3014, 0.05744, 0.302, -0.0364, 0.2372, 0.06184, 0.2404, 0.1257, 0.3014, 0.05744, 0.3017, 0.1367, 0.3014, 0.05744, 0.2404, 0.1257, 0.2947, 0.3713, 0.2388, 0.3686, 0.3009, 0.4923, 0.2388, 0.3686, 0.2447, 0.4767, 0.3009, 0.4923, 0.2447, 0.4767, 0.2499, 0.584, 0.3009, 0.4923, 0.2499, 0.584, 0.3033, 0.5967, 0.3009, 0.4923, 0.2377, 0.6627, 0.2843, 0.6683, 0.2499, 0.584, 0.2499, 0.584, 0.2843, 0.6683, 0.3033, 0.5967, 0.2377, 0.6627, 0.2256, 0.7217, 0.2843, 0.6683, 0.2256, 0.7217, 0.2724, 0.7402, 0.2843, 0.6683, 0.2048, 0.7727, 0.2526, 0.7829, 0.2256, 0.7217, 0.2256, 0.7217, 0.2526, 0.7829, 0.2724, 0.7402, 0.2486, 0.8415, 0.2526, 0.7829, 0.203, 0.8272, 0.203, 0.8272, 0.2526, 0.7829, 0.2048, 0.7727, 0.1744, 0.9754, 0.1773, 1.02, 0.1883, 0.9711, 0.1773, 1.02, 0.1946, 1.01, 0.1883, 0.9711, 0.1883, 0.9711, 0.1946, 1.01, 0.195, 0.9678, 0.195, 0.9678, 0.1946, 1.01, 0.2043, 1.0, 0.1584, 0.9807, 0.1599, 1.027, 0.1667, 0.9782, 0.1667, 0.9782, 0.1599, 1.027, 0.1687, 1.024, 0.1584, 0.9807, 0.1416, 0.9864, 0.1599, 1.027, 0.1409, 1.033, 0.1599, 1.027, 0.1416, 0.9864, 0.1062, 0.778, 0.1039, 0.721, 0.05597, 0.7944, 0.05995, 0.7411, 0.05597, 0.7944, 0.1039, 0.721, 0.06248, 0.854, 0.1127, 0.8377, 0.05597, 0.7944, 0.1127, 0.8377, 0.1062, 0.778, 0.05597, 0.7944, 0.1055, 0.6622, 0.1004, 0.5845, 0.06053, 0.6697, 0.04861, 0.5956, 0.06053, 0.6697, 0.1004, 0.5845, 0.1039, 0.721, 0.1055, 0.6622, 0.05995, 0.7411, 0.05995, 0.7411, 0.1055, 0.6622, 0.06053, 0.6697, 0.1109, 0.3731, 0.05414, 0.3752, 0.1079, 0.4795, 0.05414, 0.3752, 0.05225, 0.4916, 0.1079, 0.4795, 0.1079, 0.4795, 0.05225, 0.4916, 0.1004, 0.5845, 0.04861, 0.5956, 0.1004, 0.5845, 0.05225, 0.4916, 0.2406, 0.2053, 0.2398, 0.2934, 0.3003, 0.2135, 0.2398, 0.2934, 0.2981, 0.2975, 0.3003, 0.2135, 0.2398, 0.2934, 0.2388, 0.3686, 0.2981, 0.2975, 0.2388, 0.3686, 0.2947, 0.3713, 0.2981, 0.2975, 0.3003, 0.2135, 0.2981, 0.2975, 0.2406, 0.2053, 0.2981, 0.2975, 0.2398, 0.2934, 0.2406, 0.2053, 0.2981, 0.2975, 0.2947, 0.3713, 0.2398, 0.2934, 0.2947, 0.3713, 0.2388, 0.3686, 0.2398, 0.2934, 0.1901, 0.2872, 0.2216, 0.2901, 0.19, 0.3618, 0.2216, 0.2901, 0.2212, 0.365, 0.19, 0.3618, 0.1904, 0.2014, 0.2221, 0.2038, 0.1901, 0.2872, 0.2221, 0.2038, 0.2216, 0.2901, 0.1901, 0.2872, 0.2398, 0.2934, 0.2216, 0.2901, 0.2406, 0.2053, 0.2221, 0.2038, 0.2406, 0.2053, 0.2216, 0.2901, 0.2388, 0.3686, 0.2212, 0.365, 0.2398, 0.2934, 0.2398, 0.2934, 0.2212, 0.365, 0.2216, 0.2901, 0.1755, 0.1995, 0.1754, 0.2856, 0.1606, 0.2009, 0.1606, 0.2009, 0.1754, 0.2856, 0.1605, 0.2875, 0.1754, 0.3613, 0.1608, 0.3628, 0.1754, 0.2856, 0.1754, 0.2856, 0.1608, 0.3628, 0.1605, 0.2875, 0.1279, 0.2919, 0.1605, 0.2875, 0.1291, 0.3687, 0.1605, 0.2875, 0.1608, 0.3628, 0.1291, 0.3687, 0.1606, 0.2009, 0.1605, 0.2875, 0.1272, 0.203, 0.1605, 0.2875, 0.1279, 0.2919, 0.1272, 0.203, 0.04508, 0.2143, 0.1066, 0.207, 0.04932, 0.2986, 0.1066, 0.207, 0.1087, 0.2966, 0.04932, 0.2986, 0.04932, 0.2986, 0.1087, 0.2966, 0.05414, 0.3752, 0.1109, 0.3731, 0.05414, 0.3752, 0.1087, 0.2966, 0.1066, 0.207, 0.04508, 0.2143, 0.1087, 0.2966, 0.04508, 0.2143, 0.04932, 0.2986, 0.1087, 0.2966, 0.1087, 0.2966, 0.04932, 0.2986, 0.1109, 0.3731, 0.05414, 0.3752, 0.1109, 0.3731, 0.04932, 0.2986, 0.1272, 0.203, 0.1279, 0.2919, 0.1606, 0.2009, 0.1605, 0.2875, 0.1606, 0.2009, 0.1279, 0.2919, 0.1279, 0.2919, 0.1291, 0.3687, 0.1605, 0.2875, 0.1291, 0.3687, 0.1608, 0.3628, 0.1605, 0.2875, 0.1754, 0.3613, 0.1754, 0.2856, 0.1608, 0.3628, 0.1608, 0.3628, 0.1754, 0.2856, 0.1605, 0.2875, 0.1754, 0.2856, 0.1755, 0.1995, 0.1605, 0.2875, 0.1755, 0.1995, 0.1606, 0.2009, 0.1605, 0.2875, 0.2221, 0.2038, 0.1904, 0.2014, 0.2216, 0.2901, 0.2216, 0.2901, 0.1904, 0.2014, 0.1901, 0.2872, 0.2216, 0.2901, 0.1901, 0.2872, 0.2212, 0.365, 0.19, 0.3618, 0.2212, 0.365, 0.1901, 0.2872, 0.2216, 0.2901, 0.2212, 0.365, 0.2398, 0.2934, 0.2212, 0.365, 0.2388, 0.3686, 0.2398, 0.2934, 0.2221, 0.2038, 0.2216, 0.2901, 0.2406, 0.2053, 0.2398, 0.2934, 0.2406, 0.2053, 0.2216, 0.2901, 0.2223, 0.125, 0.2221, 0.2038, 0.2404, 0.1257, 0.2221, 0.2038, 0.2406, 0.2053, 0.2404, 0.1257, 0.1902, 0.1228, 0.1904, 0.2014, 0.2223, 0.125, 0.1904, 0.2014, 0.2221, 0.2038, 0.2223, 0.125, 0.1902, 0.1228, 0.2223, 0.125, 0.1904, 0.2014, 0.2223, 0.125, 0.2221, 0.2038, 0.1904, 0.2014, 0.2404, 0.1257, 0.2406, 0.2053, 0.2223, 0.125, 0.2406, 0.2053, 0.2221, 0.2038, 0.2223, 0.125, 0.2372, 0.06184, 0.2194, 0.06198, 0.2408, -0.02082, 0.2194, 0.06198, 0.2229, -0.02002, 0.2408, -0.02082, 0.2194, 0.06198, 0.1873, 0.06298, 0.2229, -0.02002, 0.1873, 0.06298, 0.1925, -0.01949, 0.2229, -0.02002, 0.04046, 0.1258, 0.1067, 0.1248, 0.04508, 0.2143, 0.1066, 0.207, 0.04508, 0.2143, 0.1067, 0.1248, 0.03582, 0.0517, 0.04046, -0.03888, 0.1034, 0.05041, 0.04046, -0.03888, 0.1057, -0.04072, 0.1034, 0.05041, 0.3017, 0.1367, 0.3003, 0.2135, 0.2404, 0.1257, 0.3003, 0.2135, 0.2406, 0.2053, 0.2404, 0.1257, 0.161, 0.1217, 0.1606, 0.2009, 0.1757, 0.1208, 0.1606, 0.2009, 0.1755, 0.1995, 0.1757, 0.1208, 0.127, 0.1221, 0.1272, 0.203, 0.161, 0.1217, 0.1272, 0.203, 0.1606, 0.2009, 0.161, 0.1217, 0.161, 0.1217, 0.1606, 0.2009, 0.127, 0.1221, 0.1606, 0.2009, 0.1272, 0.203, 0.127, 0.1221, 0.1757, 0.1208, 0.1755, 0.1995, 0.161, 0.1217, 0.1755, 0.1995, 0.1606, 0.2009, 0.161, 0.1217, 0.1596, 0.06087, 0.1625, -0.02335, 0.1734, 0.063, 0.1625, -0.02335, 0.1776, -0.02002, 0.1734, 0.063, 0.1596, 0.06087, 0.1254, 0.0537, 0.1625, -0.02335, 0.1254, 0.0537, 0.1305, -0.03254, 0.1625, -0.02335, 0.1067, 0.1248, 0.04046, 0.1258, 0.1066, 0.207, 0.04508, 0.2143, 0.1066, 0.207, 0.04046, 0.1258, 0.1034, 0.05041, 0.1057, -0.04072, 0.03582, 0.0517, 0.1057, -0.04072, 0.04046, -0.03888, 0.03582, 0.0517, 0.2404, 0.1257, 0.2406, 0.2053, 0.3017, 0.1367, 0.2406, 0.2053, 0.3003, 0.2135, 0.3017, 0.1367, 0.1034, 0.05041, 0.1254, 0.0537, 0.1057, -0.04072, 0.1057, -0.04072, 0.1254, 0.0537, 0.1305, -0.03254, 0.1254, 0.0537, 0.1034, 0.05041, 0.127, 0.1221, 0.1034, 0.05041, 0.1067, 0.1248, 0.127, 0.1221, 0.127, 0.1221, 0.1067, 0.1248, 0.1272, 0.203, 0.1067, 0.1248, 0.1066, 0.207, 0.1272, 0.203, 0.1272, 0.203, 0.1066, 0.207, 0.1279, 0.2919, 0.1066, 0.207, 0.1087, 0.2966, 0.1279, 0.2919, 0.1279, 0.2919, 0.1087, 0.2966, 0.1291, 0.3687, 0.1087, 0.2966, 0.1109, 0.3731, 0.1291, 0.3687, 0.1079, 0.4795, 0.1266, 0.4742, 0.1109, 0.3731, 0.1291, 0.3687, 0.1109, 0.3731, 0.1266, 0.4742, 0.1266, 0.4742, 0.1079, 0.4795, 0.1201, 0.5773, 0.1079, 0.4795, 0.1004, 0.5845, 0.1201, 0.5773, 0.1055, 0.6622, 0.1228, 0.6559, 0.1004, 0.5845, 0.1201, 0.5773, 0.1004, 0.5845, 0.1228, 0.6559, 0.1197, 0.7202, 0.1228, 0.6559, 0.1039, 0.721, 0.1055, 0.6622, 0.1039, 0.721, 0.1228, 0.6559, 0.1205, 0.7776, 0.1197, 0.7202, 0.1062, 0.778, 0.1197, 0.7202, 0.1039, 0.721, 0.1062, 0.778, 0.1062, 0.778, 0.1127, 0.8377, 0.1205, 0.7776, 0.1127, 0.8377, 0.1265, 0.8338, 0.1205, 0.7776, 0.1416, 0.9864, 0.1303, 0.9882, 0.1409, 1.033, 0.1303, 0.9882, 0.12, 1.035, 0.1409, 1.033, 0.1416, 0.9864, 0.1409, 1.033, 0.1303, 0.9882, 0.12, 1.035, 0.1303, 0.9882, 0.1409, 1.033, 0.1062, 0.778, 0.1205, 0.7776, 0.1127, 0.8377, 0.1265, 0.8338, 0.1127, 0.8377, 0.1205, 0.7776, 0.1205, 0.7776, 0.1062, 0.778, 0.1197, 0.7202, 0.1062, 0.778, 0.1039, 0.721, 0.1197, 0.7202, 0.1197, 0.7202, 0.1039, 0.721, 0.1228, 0.6559, 0.1039, 0.721, 0.1055, 0.6622, 0.1228, 0.6559, 0.1055, 0.6622, 0.1004, 0.5845, 0.1228, 0.6559, 0.1004, 0.5845, 0.1201, 0.5773, 0.1228, 0.6559, 0.1004, 0.5845, 0.1079, 0.4795, 0.1201, 0.5773, 0.1201, 0.5773, 0.1079, 0.4795, 0.1266, 0.4742, 0.1079, 0.4795, 0.1109, 0.3731, 0.1266, 0.4742, 0.1109, 0.3731, 0.1291, 0.3687, 0.1266, 0.4742, 0.1109, 0.3731, 0.1087, 0.2966, 0.1291, 0.3687, 0.1291, 0.3687, 0.1087, 0.2966, 0.1279, 0.2919, 0.1087, 0.2966, 0.1066, 0.207, 0.1279, 0.2919, 0.1066, 0.207, 0.1272, 0.203, 0.1279, 0.2919, 0.1067, 0.1248, 0.127, 0.1221, 0.1066, 0.207, 0.1272, 0.203, 0.1066, 0.207, 0.127, 0.1221, 0.1034, 0.05041, 0.1254, 0.0537, 0.1067, 0.1248, 0.1067, 0.1248, 0.1254, 0.0537, 0.127, 0.1221, 0.1254, 0.0537, 0.1034, 0.05041, 0.1305, -0.03254, 0.1057, -0.04072, 0.1305, -0.03254, 0.1034, 0.05041, 0.1057, -0.04072, 0.1095, -0.1468, 0.1305, -0.03254, 0.1305, -0.03254, 0.1095, -0.1468, 0.131, -0.1378, 0.7406, 0.2483, 0.7535, 0.2327, 0.7664, 0.274, 0.7535, 0.2327, 0.7773, 0.2538, 0.7664, 0.274, 0.7535, 0.2327, 0.7773, 0.2241, 0.7773, 0.2538, 0.7773, 0.2538, 0.7773, 0.2241, 0.7918, 0.2399, 0.8075, 0.2222, 0.7918, 0.2399, 0.7941, 0.2158, 0.7773, 0.2241, 0.7941, 0.2158, 0.7918, 0.2399, 0.8075, 0.2222, 0.7941, 0.2158, 0.8049, 0.1742, 0.7941, 0.2158, 0.7868, 0.171, 0.8049, 0.1742, 0.8049, 0.1742, 0.7868, 0.171, 0.806, 0.1171, 0.7868, 0.171, 0.791, 0.1188, 0.806, 0.1171, 0.7871, 0.07421, 0.806, 0.1171, 0.7718, 0.09181, 0.806, 0.1171, 0.791, 0.1188, 0.7718, 0.09181, 0.7711, 0.04178, 0.7871, 0.07421, 0.7498, 0.06598, 0.7718, 0.09181, 0.7498, 0.06598, 0.7871, 0.07421, 0.7363, 0.04746, 0.7619, 0.01601, 0.7498, 0.06598, 0.7711, 0.04178, 0.7498, 0.06598, 0.7619, 0.01601, 0.1057, -0.04072, 0.1305, -0.03254, 0.1095, -0.1468, 0.1095, -0.1468, 0.1305, -0.03254, 0.131, -0.1378, 0.1776, -0.02002, 0.1734, 0.063, 0.1925, -0.01949, 0.1734, 0.063, 0.1873, 0.06298, 0.1925, -0.01949, 0.1902, 0.1228, 0.1873, 0.06298, 0.1757, 0.1208, 0.1873, 0.06298, 0.1734, 0.063, 0.1757, 0.1208, 0.1757, 0.1208, 0.1755, 0.1995, 0.1902, 0.1228, 0.1755, 0.1995, 0.1904, 0.2014, 0.1902, 0.1228, 0.1904, 0.2014, 0.1755, 0.1995, 0.1901, 0.2872, 0.1755, 0.1995, 0.1754, 0.2856, 0.1901, 0.2872, 0.1754, 0.3613, 0.19, 0.3618, 0.1754, 0.2856, 0.1754, 0.2856, 0.19, 0.3618, 0.1901, 0.2872, 0.1764, 0.4727, 0.1919, 0.467, 0.1754, 0.3613, 0.19, 0.3618, 0.1754, 0.3613, 0.1919, 0.467, 0.1923, 0.5739, 0.1919, 0.467, 0.1747, 0.5768, 0.1764, 0.4727, 0.1747, 0.5768, 0.1919, 0.467, 0.1747, 0.5768, 0.1715, 0.6605, 0.1923, 0.5739, 0.1923, 0.5739, 0.1715, 0.6605, 0.1878, 0.6584, 0.1878, 0.6584, 0.1715, 0.6605, 0.1804, 0.7193, 0.1715, 0.6605, 0.1652, 0.7195, 0.1804, 0.7193, 0.1804, 0.7193, 0.1652, 0.7195, 0.17, 0.7698, 0.1652, 0.7195, 0.1575, 0.7684, 0.17, 0.7698, 0.1606, 0.825, 0.1717, 0.8244, 0.1575, 0.7684, 0.1575, 0.7684, 0.1717, 0.8244, 0.17, 0.7698, 0.1667, 0.9782, 0.1687, 1.024, 0.1744, 0.9754, 0.1687, 1.024, 0.1773, 1.02, 0.1744, 0.9754, 0.1744, 0.9754, 0.1773, 1.02, 0.1667, 0.9782, 0.1687, 1.024, 0.1667, 0.9782, 0.1773, 1.02, 0.1575, 0.7684, 0.17, 0.7698, 0.1606, 0.825, 0.1717, 0.8244, 0.1606, 0.825, 0.17, 0.7698, 0.17, 0.7698, 0.1575, 0.7684, 0.1804, 0.7193, 0.1575, 0.7684, 0.1652, 0.7195, 0.1804, 0.7193, 0.1878, 0.6584, 0.1804, 0.7193, 0.1715, 0.6605, 0.1804, 0.7193, 0.1652, 0.7195, 0.1715, 0.6605, 0.1715, 0.6605, 0.1747, 0.5768, 0.1878, 0.6584, 0.1747, 0.5768, 0.1923, 0.5739, 0.1878, 0.6584, 0.1919, 0.467, 0.1923, 0.5739, 0.1764, 0.4727, 0.1923, 0.5739, 0.1747, 0.5768, 0.1764, 0.4727, 0.1764, 0.4727, 0.1754, 0.3613, 0.1919, 0.467, 0.1754, 0.3613, 0.19, 0.3618, 0.1919, 0.467, 0.1754, 0.2856, 0.1901, 0.2872, 0.1754, 0.3613, 0.19, 0.3618, 0.1754, 0.3613, 0.1901, 0.2872, 0.1755, 0.1995, 0.1904, 0.2014, 0.1754, 0.2856, 0.1754, 0.2856, 0.1904, 0.2014, 0.1901, 0.2872, 0.1757, 0.1208, 0.1902, 0.1228, 0.1755, 0.1995, 0.1904, 0.2014, 0.1755, 0.1995, 0.1902, 0.1228, 0.1873, 0.06298, 0.1902, 0.1228, 0.1734, 0.063, 0.1757, 0.1208, 0.1734, 0.063, 0.1902, 0.1228, 0.1734, 0.063, 0.1776, -0.02002, 0.1873, 0.06298, 0.1776, -0.02002, 0.1925, -0.01949, 0.1873, 0.06298, 0.1925, -0.01949, 0.1776, -0.02002, 0.1937, -0.1308, 0.1776, -0.02002, 0.1786, -0.1271, 0.1937, -0.1308, 0.877, 0.3018, 0.8497, 0.3072, 0.874, 0.2771, 0.8497, 0.3072, 0.8499, 0.2815, 0.874, 0.2771, 0.8499, 0.2815, 0.85, 0.2611, 0.874, 0.2771, 0.874, 0.2771, 0.85, 0.2611, 0.8695, 0.2588, 0.8695, 0.2588, 0.85, 0.2611, 0.8649, 0.2332, 0.85, 0.2611, 0.8503, 0.2354, 0.8649, 0.2332, 0.8503, 0.2354, 0.8504, 0.1746, 0.8649, 0.2332, 0.8504, 0.1746, 0.8655, 0.1746, 0.8649, 0.2332, 0.8504, 0.1746, 0.8503, 0.1123, 0.8655, 0.1746, 0.8503, 0.1123, 0.8654, 0.1124, 0.8655, 0.1746, 0.8654, 0.1124, 0.8503, 0.1123, 0.8742, 0.0706, 0.8503, 0.1123, 0.8504, 0.07638, 0.8742, 0.0706, 0.8792, 0.04069, 0.8742, 0.0706, 0.8503, 0.04559, 0.8504, 0.07638, 0.8503, 0.04559, 0.8742, 0.0706, 0.8808, 0.01201, 0.8792, 0.04069, 0.8504, 0.0173, 0.8792, 0.04069, 0.8503, 0.04559, 0.8504, 0.0173, 0.1925, -0.01949, 0.1937, -0.1308, 0.1776, -0.02002, 0.1786, -0.1271, 0.1776, -0.02002, 0.1937, -0.1308, 0.17, 0.906, 0.1795, 0.9031, 0.1606, 0.825, 0.1717, 0.8244, 0.1606, 0.825, 0.1795, 0.9031, 0.1795, 0.9031, 0.17, 0.906, 0.1744, 0.9754, 0.17, 0.906, 0.1667, 0.9782, 0.1744, 0.9754, 0.192, 0.8256, 0.1717, 0.8244, 0.1972, 0.9025, 0.1795, 0.9031, 0.1972, 0.9025, 0.1717, 0.8244, 0.1972, 0.9025, 0.1795, 0.9031, 0.1883, 0.9711, 0.1883, 0.9711, 0.1795, 0.9031, 0.1744, 0.9754, 0.1883, 0.9711, 0.195, 0.9678, 0.1972, 0.9025, 0.195, 0.9678, 0.2062, 0.9049, 0.1972, 0.9025, 0.203, 0.8272, 0.192, 0.8256, 0.2062, 0.9049, 0.2062, 0.9049, 0.192, 0.8256, 0.1972, 0.9025, 0.203, 0.8272, 0.2062, 0.9049, 0.2486, 0.8415, 0.2062, 0.9049, 0.2431, 0.9244, 0.2486, 0.8415, 0.2431, 0.9244, 0.2062, 0.9049, 0.2043, 1.0, 0.195, 0.9678, 0.2043, 1.0, 0.2062, 0.9049, 0.2486, 0.8415, 0.2431, 0.9244, 0.203, 0.8272, 0.2431, 0.9244, 0.2062, 0.9049, 0.203, 0.8272, 0.2431, 0.9244, 0.2043, 1.0, 0.2062, 0.9049, 0.2043, 1.0, 0.195, 0.9678, 0.2062, 0.9049, 0.1972, 0.9025, 0.1883, 0.9711, 0.1795, 0.9031, 0.1883, 0.9711, 0.1744, 0.9754, 0.1795, 0.9031, 0.192, 0.8256, 0.1972, 0.9025, 0.1717, 0.8244, 0.1972, 0.9025, 0.1795, 0.9031, 0.1717, 0.8244, 0.203, 0.8272, 0.2062, 0.9049, 0.192, 0.8256, 0.192, 0.8256, 0.2062, 0.9049, 0.1972, 0.9025, 0.1883, 0.9711, 0.1972, 0.9025, 0.195, 0.9678, 0.2062, 0.9049, 0.195, 0.9678, 0.1972, 0.9025, 0.1795, 0.9031, 0.1744, 0.9754, 0.17, 0.906, 0.1744, 0.9754, 0.1667, 0.9782, 0.17, 0.906, 0.17, 0.906, 0.1606, 0.825, 0.1795, 0.9031, 0.1606, 0.825, 0.1717, 0.8244, 0.1795, 0.9031, 0.17, 0.906, 0.1597, 0.907, 0.1606, 0.825, 0.1493, 0.8272, 0.1606, 0.825, 0.1597, 0.907, 0.1597, 0.907, 0.17, 0.906, 0.1584, 0.9807, 0.17, 0.906, 0.1667, 0.9782, 0.1584, 0.9807, 0.1411, 0.9142, 0.1597, 0.907, 0.1416, 0.9864, 0.1597, 0.907, 0.1584, 0.9807, 0.1416, 0.9864, 0.1493, 0.8272, 0.1597, 0.907, 0.1265, 0.8338, 0.1597, 0.907, 0.1411, 0.9142, 0.1265, 0.8338, 0.1416, 0.9864, 0.1303, 0.9882, 0.1411, 0.9142, 0.1303, 0.9882, 0.1277, 0.92, 0.1411, 0.9142, 0.1127, 0.8377, 0.1265, 0.8338, 0.1277, 0.92, 0.1277, 0.92, 0.1265, 0.8338, 0.1411, 0.9142, 0.06248, 0.854, 0.1127, 0.8377, 0.07659, 0.9344, 0.1127, 0.8377, 0.1277, 0.92, 0.07659, 0.9344, 0.07659, 0.9344, 0.1277, 0.92, 0.12, 1.035, 0.12, 1.035, 0.1277, 0.92, 0.1303, 0.9882, 0.1127, 0.8377, 0.06248, 0.854, 0.1277, 0.92, 0.06248, 0.854, 0.07659, 0.9344, 0.1277, 0.92, 0.07659, 0.9344, 0.12, 1.035, 0.1277, 0.92, 0.1303, 0.9882, 0.1277, 0.92, 0.12, 1.035, 0.1127, 0.8377, 0.1277, 0.92, 0.1265, 0.8338, 0.1265, 0.8338, 0.1277, 0.92, 0.1411, 0.9142, 0.1416, 0.9864, 0.1411, 0.9142, 0.1303, 0.9882, 0.1277, 0.92, 0.1303, 0.9882, 0.1411, 0.9142, 0.17, 0.906, 0.1606, 0.825, 0.1597, 0.907, 0.1606, 0.825, 0.1493, 0.8272, 0.1597, 0.907, 0.1265, 0.8338, 0.1411, 0.9142, 0.1493, 0.8272, 0.1411, 0.9142, 0.1597, 0.907, 0.1493, 0.8272, 0.1584, 0.9807, 0.1597, 0.907, 0.1416, 0.9864, 0.1597, 0.907, 0.1411, 0.9142, 0.1416, 0.9864, 0.1597, 0.907, 0.1584, 0.9807, 0.17, 0.906, 0.1584, 0.9807, 0.1667, 0.9782, 0.17, 0.906])
me_model_16_004.materials.append(mat_material_004)
me_model_16_004.use_remesh_fix_poles = True
me_model_16_004.use_remesh_preserve_attributes = False
me_model_16_004.update()

# ---- objects
ob_model_16_002 = bpy.data.objects.new('Model-16.002', me_model_16_004)

# ---- transforms, parenting, visibility, modifiers, constraints
ob_model_16_002.location = (0.0, 0.0, 0.0)

# ---- collection membership
scene.collection.objects.link(ob_model_16_002)

# ---- scene / render settings (as saved in the file)
scene.frame_start = 1; scene.frame_end = 250; scene.frame_set(1)
scene.render.engine = 'BLENDER_EEVEE_NEXT'
scene.cycles.sampling_pattern = 'TABULATED_SOBOL'
scene.cycles.use_light_tree = False
scene.view_settings.view_transform = 'Filmic'
bpy.context.view_layer.update()

# ---- added for rendering (the .blend has no active camera and no usable light): camera, sun
cam_auto = bpy.data.cameras.new('AutoCamera')
cam_auto.lens = 50.0
cam_auto.sensor_width = 36.0
cam_auto.clip_end = 1000.0
ob_auto_camera = bpy.data.objects.new('AutoCamera', cam_auto)
scene.collection.objects.link(ob_auto_camera)
ob_auto_camera.location = (1.24969, -2.00813, 1.026)
ob_auto_camera.rotation_euler = (1.09748, -7.21219e-08, 0.694738)
scene.camera = ob_auto_camera
light_auto_sun = bpy.data.lights.new('AutoSun', 'SUN')
light_auto_sun.energy = 3.0
light_auto_sun.angle = 0.0523599
ob_auto_sun = bpy.data.objects.new('AutoSun', light_auto_sun)
scene.collection.objects.link(ob_auto_sun)
ob_auto_sun.rotation_euler = (0.872665, 0.174533, 0.523599)
bpy.context.view_layer.update()
